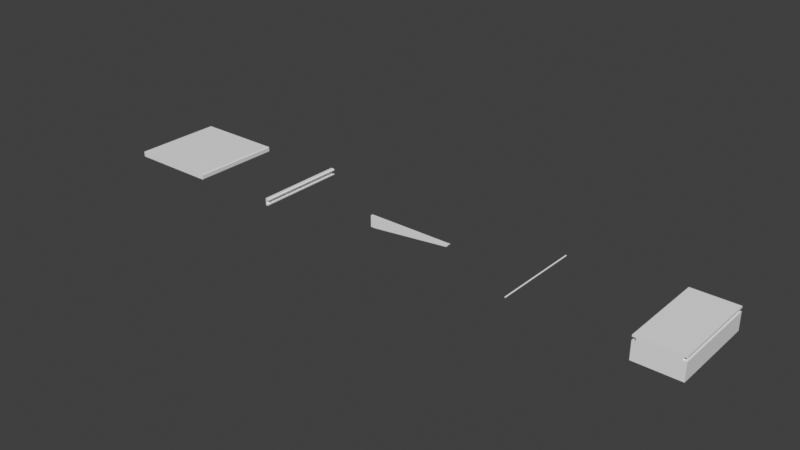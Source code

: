 # Source: shelf-components.blend  (saved by Blender 5.1.29; exported with 4.5.12 LTS)
import bpy
from mathutils import Matrix  # noqa: F401  (used for matrix-valued properties, if any)

bpy.ops.wm.read_factory_settings(use_empty=True)
scene = bpy.context.scene
scene.name = 'Scene'

# ---- collections
col_collection = bpy.data.collections.new('Collection'); scene.collection.children.link(col_collection)

# ---- materials (node trees are filled in below, after node groups)
mat_shelffinish = bpy.data.materials.new('ShelfFinish')
mat_shelffinish.diffuse_color = (0.78, 0.76, 0.7, 1.0)

# ---- material node trees
mat_shelffinish.use_nodes = True; mat_shelffinish.node_tree.nodes.clear()
_N = mat_shelffinish.node_tree.nodes; _L = mat_shelffinish.node_tree.links
n0 = _N.new('ShaderNodeBsdfPrincipled'); n0.name = 'Principled BSDF'; n0.location = (-200, 100)
n0.inputs[2].default_value = 0.55
n1 = _N.new('ShaderNodeOutputMaterial'); n1.name = 'Material Output'; n1.location = (200, 100)
_L.new(n0.outputs[0], n1.inputs[0])
n1.is_active_output = True

# ---- world
world_world = bpy.data.worlds.new('World'); scene.world = world_world
world_world.use_nodes = True; world_world.node_tree.nodes.clear()
_N = world_world.node_tree.nodes; _L = world_world.node_tree.links
n0 = _N.new('ShaderNodeOutputWorld'); n0.name = 'World Output'; n0.location = (200, 100)
n1 = _N.new('ShaderNodeBackground'); n1.name = 'Background'; n1.location = (-200, 100)
n1.inputs[0].default_value = (0.05088, 0.05088, 0.05088, 1.0)
_L.new(n1.outputs[0], n0.inputs[0])
n0.is_active_output = True
world_world.color = (0.05088, 0.05088, 0.05088)
world_world.sun_shadow_jitter_overblur = 0.0

# ---- meshes
me_deck = bpy.data.meshes.new('Deck')
me_deck.from_pydata([(-0.5, 0.5, -0.034), (-0.494, 0.5, -0.0425), (0.494, 0.5, -0.0425), (0.5, 0.5, -0.034), (0.5, 0.5, 0.014), (0.494, 0.5, 0.02), (-0.494, 0.5, 0.02), (-0.5, 0.5, 0.014), (-0.5, -0.5, -0.034), (-0.494, -0.5, -0.0425), (0.494, -0.5, -0.0425), (0.5, -0.5, -0.034), (0.5, -0.5, 0.014), (0.494, -0.5, 0.02), (-0.494, -0.5, 0.02), (-0.5, -0.5, 0.014)], [], [(7, 6, 5, 4, 3, 2, 1, 0), (8, 9, 10, 11, 12, 13, 14, 15), (0, 1, 9, 8), (1, 2, 10, 9), (2, 3, 11, 10), (3, 4, 12, 11), (4, 5, 13, 12), (5, 6, 14, 13), (6, 7, 15, 14), (7, 0, 8, 15)])
_uv = me_deck.uv_layers.new(name='UVMap')
_uv.uv.foreach_set('vector', [0.5059, 0.4971, 0.5029, 0.4941, 0.5029, 0.005899, 0.5059, 0.002935, 0.5296, 0.002935, 0.5338, 0.005899, 0.5338, 0.4941, 0.5296, 0.4971, 0.5296, 0.5029, 0.5338, 0.5059, 0.5338, 0.9941, 0.5296, 0.9971, 0.5059, 0.9971, 0.5029, 0.9941, 0.5029, 0.5059, 0.5059, 0.5029, 0.5634, 0.002935, 0.5676, 0.002935, 0.5676, 0.4971, 0.5634, 0.4971, 0.4911, 0.9971, 0.002935, 0.9971, 0.002935, 0.5029, 0.4911, 0.5029, 0.5676, 0.9971, 0.5634, 0.9971, 0.5634, 0.5029, 0.5676, 0.5029, 0.5634, 0.9971, 0.5397, 0.9971, 0.5397, 0.5029, 0.5634, 0.5029, 0.4971, 0.002935, 0.4971, 0.005899, 0.002935, 0.005899, 0.002935, 0.002935, 0.4971, 0.005899, 0.4971, 0.4941, 0.002935, 0.4941, 0.002935, 0.005899, 0.4971, 0.4941, 0.4971, 0.4971, 0.002935, 0.4971, 0.002935, 0.4941, 0.5397, 0.002935, 0.5634, 0.002935, 0.5634, 0.4971, 0.5397, 0.4971])
me_deck.materials.append(mat_shelffinish)
me_deck.update()
me_rail = bpy.data.meshes.new('Rail')
me_rail.from_pydata([(-0.022, 0.5, -0.04), (0.012, 0.5, -0.04), (0.022, 0.5, -0.03), (0.022, 0.5, -0.019), (0.008, 0.5, -0.019), (0.006, 0.5, -0.025), (-0.01, 0.5, -0.025), (-0.01, 0.5, 0.025), (0.006, 0.5, 0.025), (0.008, 0.5, 0.019), (0.022, 0.5, 0.019), (0.022, 0.5, 0.03), (0.012, 0.5, 0.04), (-0.022, 0.5, 0.04), (-0.022, -0.5, -0.04), (0.012, -0.5, -0.04), (0.022, -0.5, -0.03), (0.022, -0.5, -0.019), (0.008, -0.5, -0.019), (0.006, -0.5, -0.025), (-0.01, -0.5, -0.025), (-0.01, -0.5, 0.025), (0.006, -0.5, 0.025), (0.008, -0.5, 0.019), (0.022, -0.5, 0.019), (0.022, -0.5, 0.03), (0.012, -0.5, 0.04), (-0.022, -0.5, 0.04)], [], [(13, 12, 11, 10, 9, 8, 7, 6, 5, 4, 3, 2, 1, 0), (14, 15, 16, 17, 18, 19, 20, 21, 22, 23, 24, 25, 26, 27), (0, 1, 15, 14), (1, 2, 16, 15), (2, 3, 17, 16), (3, 4, 18, 17), (4, 5, 19, 18), (5, 6, 20, 19), (6, 7, 21, 20), (7, 8, 22, 21), (8, 9, 23, 22), (9, 10, 24, 23), (10, 11, 25, 24), (11, 12, 26, 25), (12, 13, 27, 26), (13, 0, 14, 27)])
_uv = me_rail.uv_layers.new(name='UVMap')
_uv.uv.foreach_set('vector', [0.4053, 0.003827, 0.439, 0.003827, 0.449, 0.01375, 0.449, 0.02467, 0.4351, 0.02467, 0.4331, 0.01871, 0.4172, 0.01871, 0.4172, 0.06833, 0.4331, 0.06833, 0.4351, 0.06238, 0.449, 0.06238, 0.449, 0.07329, 0.439, 0.08321, 0.4053, 0.08321, 0.449, 0.1703, 0.4152, 0.1703, 0.4053, 0.1603, 0.4053, 0.1494, 0.4192, 0.1494, 0.4212, 0.1554, 0.437, 0.1554, 0.437, 0.1058, 0.4212, 0.1058, 0.4192, 0.1117, 0.4053, 0.1117, 0.4053, 0.1008, 0.4152, 0.09087, 0.449, 0.09087, 0.1819, 0.9962, 0.1481, 0.9962, 0.1481, 0.003827, 0.1819, 0.003827, 0.2518, 0.9962, 0.2418, 0.9962, 0.2418, 0.003827, 0.2518, 0.003827, 0.2418, 0.9962, 0.2309, 0.9962, 0.2309, 0.003827, 0.2418, 0.003827, 0.3489, 0.9962, 0.335, 0.9962, 0.335, 0.003827, 0.3489, 0.003827, 0.3781, 0.003827, 0.384, 0.003827, 0.384, 0.9962, 0.3781, 0.9962, 0.3038, 0.9962, 0.2879, 0.9962, 0.2879, 0.003827, 0.3038, 0.003827, 0.1405, 0.9962, 0.09087, 0.9962, 0.09087, 0.003827, 0.1405, 0.003827, 0.3273, 0.9962, 0.3114, 0.9962, 0.3114, 0.003827, 0.3273, 0.003827, 0.3917, 0.003827, 0.3976, 0.003827, 0.3976, 0.9962, 0.3917, 0.9962, 0.3704, 0.9962, 0.3565, 0.9962, 0.3565, 0.003827, 0.3704, 0.003827, 0.2803, 0.9962, 0.2693, 0.9962, 0.2693, 0.003827, 0.2803, 0.003827, 0.2693, 0.9962, 0.2594, 0.9962, 0.2594, 0.003827, 0.2693, 0.003827, 0.2233, 0.9962, 0.1895, 0.9962, 0.1895, 0.003827, 0.2233, 0.003827, 0.003827, 0.003827, 0.08321, 0.003827, 0.08321, 0.9962, 0.003827, 0.9962])
me_rail.materials.append(mat_shelffinish)
me_rail.update()
me_bracket = bpy.data.meshes.new('Bracket')
me_bracket.from_pydata([(-0.5, 0.014, -0.018), (0.5, 0.014, -0.018), (0.47, 0.014, -0.052), (-0.44, 0.014, -0.15), (-0.5, 0.014, -0.15), (-0.5, -0.014, -0.018), (0.5, -0.014, -0.018), (0.47, -0.014, -0.052), (-0.44, -0.014, -0.15), (-0.5, -0.014, -0.15)], [], [(4, 0, 1, 2, 3), (5, 9, 8, 7, 6), (0, 5, 6, 1), (1, 6, 7, 2), (2, 7, 8, 3), (3, 8, 9, 4), (4, 9, 5, 0)])
_uv = me_bracket.uv_layers.new(name='UVMap')
_uv.uv.foreach_set('vector', [0.2694, 0.9978, 0.138, 0.9978, 0.138, 0.002192, 0.1718, 0.03206, 0.2694, 0.9381, 0.002192, 0.002192, 0.1336, 0.002192, 0.1336, 0.06193, 0.03604, 0.9679, 0.002192, 0.9978, 0.3017, 0.9978, 0.2738, 0.9978, 0.2738, 0.002192, 0.3017, 0.002192, 0.3061, 0.002192, 0.3339, 0.002192, 0.3339, 0.04734, 0.3061, 0.04734, 0.3061, 0.04734, 0.3339, 0.04734, 0.3339, 0.7199, 0.3061, 0.7199, 0.3061, 0.7199, 0.3339, 0.7199, 0.3339, 0.7595, 0.3061, 0.7595, 0.3339, 0.8953, 0.3061, 0.8953, 0.3061, 0.7638, 0.3339, 0.7638])
me_bracket.materials.append(mat_shelffinish)
me_bracket.update()
me_wire = bpy.data.meshes.new('Wire')
me_wire.from_pydata([(0.008, 0.5, 0.0), (0.005657, 0.5, 0.005657), (4.899e-19, 0.5, 0.008), (-0.005657, 0.5, 0.005657), (-0.008, 0.5, 9.797e-19), (-0.005657, 0.5, -0.005657), (-1.47e-18, 0.5, -0.008), (0.005657, 0.5, -0.005657), (0.008, -0.5, 0.0), (0.005657, -0.5, 0.005657), (4.899e-19, -0.5, 0.008), (-0.005657, -0.5, 0.005657), (-0.008, -0.5, 9.797e-19), (-0.005657, -0.5, -0.005657), (-1.47e-18, -0.5, -0.008), (0.005657, -0.5, -0.005657)], [], [(7, 6, 5, 4, 3, 2, 1, 0), (8, 9, 10, 11, 12, 13, 14, 15), (0, 1, 9, 8), (1, 2, 10, 9), (2, 3, 11, 10), (3, 4, 12, 11), (4, 5, 13, 12), (5, 6, 14, 13), (6, 7, 15, 14), (7, 0, 8, 15)])
_uv = me_wire.uv_layers.new(name='UVMap')
_uv.uv.foreach_set('vector', [0.05394, 0.01563, 0.04962, 0.01131, 0.04962, 0.005197, 0.05394, 0.0008755, 0.06005, 0.0008755, 0.06437, 0.005197, 0.06437, 0.01131, 0.06005, 0.01563, 0.05394, 0.01738, 0.06005, 0.01738, 0.06437, 0.0217, 0.06437, 0.02782, 0.06005, 0.03214, 0.05394, 0.03214, 0.04962, 0.02782, 0.04962, 0.0217, 0.01131, 0.9991, 0.005197, 0.9991, 0.005198, 0.0008755, 0.01131, 0.0008755, 0.005197, 0.9991, 0.0008755, 0.9991, 0.0008756, 0.0008755, 0.005198, 0.0008755, 0.01306, 0.0008755, 0.01917, 0.0008755, 0.01917, 0.9991, 0.01306, 0.9991, 0.01917, 0.0008755, 0.0235, 0.0008755, 0.02349, 0.9991, 0.01917, 0.9991, 0.02525, 0.0008755, 0.03136, 0.0008755, 0.03136, 0.9991, 0.02525, 0.9991, 0.03136, 0.0008755, 0.03568, 0.0008755, 0.03568, 0.9991, 0.03136, 0.9991, 0.04787, 0.9991, 0.04175, 0.9991, 0.04175, 0.0008755, 0.04787, 0.0008755, 0.04175, 0.9991, 0.03743, 0.9991, 0.03743, 0.0008755, 0.04175, 0.0008755])
me_wire.materials.append(mat_shelffinish)
me_wire.update()
me_slat = bpy.data.meshes.new('Slat')
me_slat.from_pydata([(-0.25, 0.5, -0.125), (0.25, 0.5, -0.125), (0.25, 0.5, 0.072), (0.213, 0.5, 0.072), (0.213, 0.5, 0.105), (0.25, 0.5, 0.105), (0.25, 0.5, 0.125), (-0.25, 0.5, 0.125), (-0.25, 0.5, 0.105), (-0.213, 0.5, 0.105), (-0.213, 0.5, 0.072), (-0.25, 0.5, 0.072), (-0.25, -0.5, -0.125), (0.25, -0.5, -0.125), (0.25, -0.5, 0.072), (0.213, -0.5, 0.072), (0.213, -0.5, 0.105), (0.25, -0.5, 0.105), (0.25, -0.5, 0.125), (-0.25, -0.5, 0.125), (-0.25, -0.5, 0.105), (-0.213, -0.5, 0.105), (-0.213, -0.5, 0.072), (-0.25, -0.5, 0.072)], [], [(11, 10, 9, 8, 7, 6, 5, 4, 3, 2, 1, 0), (12, 13, 14, 15, 16, 17, 18, 19, 20, 21, 22, 23), (0, 1, 13, 12), (1, 2, 14, 13), (2, 3, 15, 14), (3, 4, 16, 15), (4, 5, 17, 16), (5, 6, 18, 17), (6, 7, 19, 18), (7, 8, 20, 19), (8, 9, 21, 20), (9, 10, 22, 21), (10, 11, 23, 22), (11, 0, 12, 23)])
_uv = me_slat.uv_layers.new(name='UVMap')
_uv.uv.foreach_set('vector', [0.03325, 0.8206, 0.03325, 0.8007, 0.01551, 0.8007, 0.01551, 0.8206, 0.004757, 0.8206, 0.004757, 0.5518, 0.01551, 0.5518, 0.01551, 0.5717, 0.03325, 0.5717, 0.03325, 0.5518, 0.1391, 0.5518, 0.1391, 0.8206, 0.283, 0.5518, 0.283, 0.8206, 0.1771, 0.8206, 0.1771, 0.8007, 0.1594, 0.8007, 0.1594, 0.8206, 0.1487, 0.8206, 0.1487, 0.5518, 0.1594, 0.5518, 0.1594, 0.5717, 0.1771, 0.5717, 0.1771, 0.5518, 0.2735, 0.5423, 0.004757, 0.5423, 0.004757, 0.004757, 0.2735, 0.004757, 0.6672, 0.5423, 0.5613, 0.5423, 0.5613, 0.004757, 0.6672, 0.004757, 0.812, 0.5423, 0.7921, 0.5423, 0.7921, 0.004757, 0.812, 0.004757, 0.9275, 0.5423, 0.9097, 0.5423, 0.9097, 0.004757, 0.9275, 0.004757, 0.8414, 0.5423, 0.8215, 0.5423, 0.8215, 0.004757, 0.8414, 0.004757, 0.975, 0.5423, 0.9642, 0.5423, 0.9642, 0.004757, 0.975, 0.004757, 0.5518, 0.5423, 0.283, 0.5423, 0.283, 0.004757, 0.5518, 0.004757, 0.9845, 0.004757, 0.9952, 0.004757, 0.9952, 0.5423, 0.9845, 0.5423, 0.8708, 0.5423, 0.8509, 0.5423, 0.8509, 0.004757, 0.8708, 0.004757, 0.937, 0.004757, 0.9547, 0.004757, 0.9547, 0.5423, 0.937, 0.5423, 0.9002, 0.5423, 0.8803, 0.5423, 0.8803, 0.004757, 0.9002, 0.004757, 0.6767, 0.004757, 0.7826, 0.004757, 0.7826, 0.5423, 0.6767, 0.5423])
me_slat.materials.append(mat_shelffinish)
me_slat.update()

# ---- objects
ob_deck = bpy.data.objects.new('Deck', me_deck)
ob_rail = bpy.data.objects.new('Rail', me_rail)
ob_bracket = bpy.data.objects.new('Bracket', me_bracket)
ob_wire = bpy.data.objects.new('Wire', me_wire)
ob_slat = bpy.data.objects.new('Slat', me_slat)

# ---- transforms, parenting, visibility, modifiers, constraints
ob_deck.location = (0.0, 0.0, 0.0)
ob_rail.location = (1.5, 0.0, 0.0)
ob_bracket.location = (3.0, 0.0, 0.0)
ob_wire.location = (4.5, 0.0, 0.0)
ob_slat.location = (6.0, 0.0, 0.0)

# ---- collection membership
col_collection.objects.link(ob_deck)
col_collection.objects.link(ob_rail)
col_collection.objects.link(ob_bracket)
col_collection.objects.link(ob_wire)
col_collection.objects.link(ob_slat)

# ---- scene / render settings (as saved in the file)
scene.frame_start = 1; scene.frame_end = 250; scene.frame_set(1)
scene.render.engine = 'BLENDER_EEVEE_NEXT'
scene.render.bake_bias = 0.0
scene.render.bake_samples = 0
scene.cycles.sampling_pattern = 'TABULATED_SOBOL'
scene.eevee.use_volume_custom_range = False
scene.view_settings.view_transform = 'Standard'
scene.unit_settings.scale_length = 0.3048
bpy.context.view_layer.update()

# ---- added for rendering (the .blend has no active camera and no usable light): camera, sun
cam_auto = bpy.data.cameras.new('AutoCamera')
cam_auto.lens = 50.0
cam_auto.sensor_width = 36.0
cam_auto.clip_end = 1000.0
ob_auto_camera = bpy.data.objects.new('AutoCamera', cam_auto)
scene.collection.objects.link(ob_auto_camera)
ob_auto_camera.location = (9.19355, -7.58227, 5.04234)
ob_auto_camera.rotation_euler = (1.09748, -7.21219e-08, 0.694738)
scene.camera = ob_auto_camera
light_auto_sun = bpy.data.lights.new('AutoSun', 'SUN')
light_auto_sun.energy = 3.0
light_auto_sun.angle = 0.0523599
ob_auto_sun = bpy.data.objects.new('AutoSun', light_auto_sun)
scene.collection.objects.link(ob_auto_sun)
ob_auto_sun.rotation_euler = (0.872665, 0.174533, 0.523599)
bpy.context.view_layer.update()
